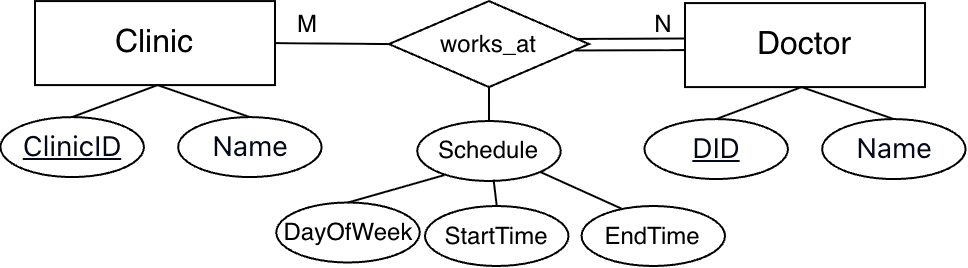

The diagram above was exported from draw.io. Its source (the exported page's mxGraphModel, read from the mxfile embedded in the PNG):
<mxGraphModel dx="2938" dy="1713" grid="0" gridSize="10" guides="1" tooltips="1" connect="1" arrows="1" fold="1" page="1" pageScale="1" pageWidth="850" pageHeight="1100" math="0" shadow="0">
  <root>
    <mxCell id="0" />
    <mxCell id="1" parent="0" />
    <mxCell id="2" parent="1" style="rounded=0;whiteSpace=wrap;html=1;" value="" vertex="1">
      <mxGeometry height="42" width="120" x="13" y="517.04" as="geometry" />
    </mxCell>
    <mxCell id="3" parent="1" style="text;html=1;whiteSpace=wrap;strokeColor=none;fillColor=none;align=center;verticalAlign=middle;rounded=0;" value="&lt;span style=&quot;font-size: 16px;&quot;&gt;Clinic&lt;/span&gt;" vertex="1">
      <mxGeometry height="30" width="60" x="43" y="523.04" as="geometry" />
    </mxCell>
    <mxCell id="4" parent="1" style="rhombus;whiteSpace=wrap;html=1;" value="" vertex="1">
      <mxGeometry height="43" width="100" x="190" y="517.04" as="geometry" />
    </mxCell>
    <mxCell id="5" parent="1" style="rounded=0;whiteSpace=wrap;html=1;" value="" vertex="1">
      <mxGeometry height="42" width="120" x="338" y="518.04" as="geometry" />
    </mxCell>
    <mxCell id="6" parent="1" style="text;html=1;whiteSpace=wrap;strokeColor=none;fillColor=none;align=center;verticalAlign=middle;rounded=0;" value="&lt;span style=&quot;font-size: 16px;&quot;&gt;Doctor&lt;/span&gt;" vertex="1">
      <mxGeometry height="30" width="60" x="368" y="524.04" as="geometry" />
    </mxCell>
    <mxCell id="7" parent="1" style="text;html=1;whiteSpace=wrap;strokeColor=none;fillColor=none;align=center;verticalAlign=middle;rounded=0;" value="works_at " vertex="1">
      <mxGeometry height="30" width="60" x="210" y="523.54" as="geometry" />
    </mxCell>
    <mxCell id="8" edge="1" parent="1" style="endArrow=none;html=1;rounded=0;entryX=-0.002;entryY=0.422;entryDx=0;entryDy=0;exitX=0.939;exitY=0.423;exitDx=0;exitDy=0;entryPerimeter=0;exitPerimeter=0;" target="5" value="">
      <mxGeometry height="50" relative="1" width="50" as="geometry">
        <mxPoint x="283.6600000000001" y="535.979" as="sourcePoint" />
        <mxPoint x="338" y="535.044" as="targetPoint" />
      </mxGeometry>
    </mxCell>
    <mxCell id="9" parent="1" style="text;html=1;whiteSpace=wrap;strokeColor=none;fillColor=none;align=center;verticalAlign=middle;rounded=0;" value="N" vertex="1">
      <mxGeometry height="22" width="15" x="320.25" y="518.04" as="geometry" />
    </mxCell>
    <mxCell id="10" edge="1" parent="1" source="4" style="endArrow=none;html=1;rounded=0;entryX=0;entryY=0.5;entryDx=0;entryDy=0;exitX=0.933;exitY=0.574;exitDx=0;exitDy=0;exitPerimeter=0;" value="">
      <mxGeometry height="50" relative="1" width="50" as="geometry">
        <mxPoint x="290" y="541.04" as="sourcePoint" />
        <mxPoint x="338" y="541.54" as="targetPoint" />
      </mxGeometry>
    </mxCell>
    <mxCell id="11" edge="1" parent="1" source="2" style="endArrow=none;html=1;rounded=0;entryX=0;entryY=0.5;entryDx=0;entryDy=0;exitX=1;exitY=0.5;exitDx=0;exitDy=0;" target="4" value="">
      <mxGeometry height="50" relative="1" width="50" as="geometry">
        <mxPoint x="232" y="562.04" as="sourcePoint" />
        <mxPoint x="282" y="512.04" as="targetPoint" />
      </mxGeometry>
    </mxCell>
    <mxCell id="12" parent="1" style="text;html=1;whiteSpace=wrap;strokeColor=none;fillColor=none;align=center;verticalAlign=middle;rounded=0;" value="M" vertex="1">
      <mxGeometry height="16" width="17" x="141" y="521.04" as="geometry" />
    </mxCell>
    <mxCell id="13" parent="1" style="ellipse;whiteSpace=wrap;html=1;align=center;" value="Schedule" vertex="1">
      <mxGeometry height="30" width="71.75" x="204.12" y="577" as="geometry" />
    </mxCell>
    <mxCell id="14" parent="1" style="ellipse;whiteSpace=wrap;html=1;align=center;" value="DayOfWeek" vertex="1">
      <mxGeometry height="30" width="71.75" x="133.63" y="617.75" as="geometry" />
    </mxCell>
    <mxCell id="15" parent="1" style="ellipse;whiteSpace=wrap;html=1;align=center;" value="StartTime" vertex="1">
      <mxGeometry height="30" width="71.75" x="208" y="619.5" as="geometry" />
    </mxCell>
    <mxCell id="16" edge="1" parent="1" source="13" style="endArrow=none;html=1;rounded=0;entryX=0.5;entryY=1;entryDx=0;entryDy=0;" target="4" value="">
      <mxGeometry height="50" relative="1" width="50" as="geometry">
        <mxPoint x="46.75" y="631" as="sourcePoint" />
        <mxPoint x="233.75" y="583" as="targetPoint" />
      </mxGeometry>
    </mxCell>
    <mxCell id="17" edge="1" parent="1" source="14" style="endArrow=none;html=1;rounded=0;entryX=0.188;entryY=0.902;entryDx=0;entryDy=0;entryPerimeter=0;exitX=0.5;exitY=0;exitDx=0;exitDy=0;" target="13" value="">
      <mxGeometry height="50" relative="1" width="50" as="geometry">
        <mxPoint x="46.75" y="631" as="sourcePoint" />
        <mxPoint x="96.75" y="581" as="targetPoint" />
      </mxGeometry>
    </mxCell>
    <mxCell id="18" edge="1" parent="1" source="15" style="endArrow=none;html=1;rounded=0;entryX=0.532;entryY=0.98;entryDx=0;entryDy=0;exitX=0.5;exitY=0;exitDx=0;exitDy=0;entryPerimeter=0;" target="13" value="">
      <mxGeometry height="50" relative="1" width="50" as="geometry">
        <mxPoint x="306.75" y="658" as="sourcePoint" />
        <mxPoint x="96.75" y="581" as="targetPoint" />
      </mxGeometry>
    </mxCell>
    <mxCell id="19" parent="1" style="ellipse;whiteSpace=wrap;html=1;align=center;" value="EndTime" vertex="1">
      <mxGeometry height="30" width="71.75" x="286.25" y="619.5" as="geometry" />
    </mxCell>
    <mxCell id="20" edge="1" parent="1" source="19" style="endArrow=none;html=1;rounded=0;entryX=1;entryY=1;entryDx=0;entryDy=0;exitX=0.278;exitY=0.043;exitDx=0;exitDy=0;exitPerimeter=0;" target="13" value="">
      <mxGeometry height="50" relative="1" width="50" as="geometry">
        <mxPoint x="180" y="605" as="sourcePoint" />
        <mxPoint x="230" y="555" as="targetPoint" />
      </mxGeometry>
    </mxCell>
    <mxCell id="21" parent="1" style="ellipse;whiteSpace=wrap;html=1;align=center;" value="&lt;span style=&quot;color: rgb(2, 8, 23); font-family: ui-sans-serif, system-ui, sans-serif, &amp;quot;Apple Color Emoji&amp;quot;, &amp;quot;Segoe UI Emoji&amp;quot;, &amp;quot;Segoe UI Symbol&amp;quot;, &amp;quot;Noto Color Emoji&amp;quot;; font-size: 14px; text-align: left; white-space-collapse: preserve; background-color: rgb(255, 255, 255);&quot;&gt;&lt;u&gt;ClinicID&lt;/u&gt;&lt;/span&gt;" vertex="1">
      <mxGeometry height="30" width="71.75" x="-4.279999999999999" y="575.04" as="geometry" />
    </mxCell>
    <mxCell id="22" parent="1" style="ellipse;whiteSpace=wrap;html=1;align=center;" value="&lt;span style=&quot;color: rgb(2, 8, 23); font-family: ui-sans-serif, system-ui, sans-serif, &amp;quot;Apple Color Emoji&amp;quot;, &amp;quot;Segoe UI Emoji&amp;quot;, &amp;quot;Segoe UI Symbol&amp;quot;, &amp;quot;Noto Color Emoji&amp;quot;; font-size: 14px; text-align: left; white-space-collapse: preserve; background-color: rgb(255, 255, 255);&quot;&gt;Name&lt;/span&gt;" vertex="1">
      <mxGeometry height="30" width="71.75" x="84.54000000000005" y="575.04" as="geometry" />
    </mxCell>
    <mxCell id="23" edge="1" parent="1" source="21" style="endArrow=none;html=1;rounded=0;entryX=0.5;entryY=1;entryDx=0;entryDy=0;exitX=0.5;exitY=0;exitDx=0;exitDy=0;" value="">
      <mxGeometry height="50" relative="1" width="50" as="geometry">
        <mxPoint x="-117.45999999999995" y="573.54" as="sourcePoint" />
        <mxPoint x="74.29000000000005" y="559.04" as="targetPoint" />
      </mxGeometry>
    </mxCell>
    <mxCell id="24" edge="1" parent="1" source="22" style="endArrow=none;html=1;rounded=0;entryX=0.5;entryY=1;entryDx=0;entryDy=0;exitX=0.5;exitY=0;exitDx=0;exitDy=0;" value="">
      <mxGeometry height="50" relative="1" width="50" as="geometry">
        <mxPoint x="142.54000000000005" y="600.54" as="sourcePoint" />
        <mxPoint x="74.29000000000005" y="559.04" as="targetPoint" />
      </mxGeometry>
    </mxCell>
    <mxCell id="25" parent="1" style="ellipse;whiteSpace=wrap;html=1;align=center;" value="&lt;span style=&quot;color: rgb(2, 8, 23); font-family: ui-sans-serif, system-ui, sans-serif, &amp;quot;Apple Color Emoji&amp;quot;, &amp;quot;Segoe UI Emoji&amp;quot;, &amp;quot;Segoe UI Symbol&amp;quot;, &amp;quot;Noto Color Emoji&amp;quot;; font-size: 14px; text-align: left; white-space-collapse: preserve; background-color: rgb(255, 255, 255);&quot;&gt;&lt;u&gt;DID&lt;/u&gt;&lt;/span&gt;" vertex="1">
      <mxGeometry height="30" width="71.75" x="317.71000000000004" y="576.04" as="geometry" />
    </mxCell>
    <mxCell id="26" parent="1" style="ellipse;whiteSpace=wrap;html=1;align=center;" value="&lt;span style=&quot;color: rgb(2, 8, 23); font-family: ui-sans-serif, system-ui, sans-serif, &amp;quot;Apple Color Emoji&amp;quot;, &amp;quot;Segoe UI Emoji&amp;quot;, &amp;quot;Segoe UI Symbol&amp;quot;, &amp;quot;Noto Color Emoji&amp;quot;; font-size: 14px; text-align: left; white-space-collapse: preserve; background-color: rgb(255, 255, 255);&quot;&gt;Name&lt;/span&gt;" vertex="1">
      <mxGeometry height="30" width="71.75" x="406.5300000000001" y="576.04" as="geometry" />
    </mxCell>
    <mxCell id="27" edge="1" parent="1" source="25" style="endArrow=none;html=1;rounded=0;entryX=0.5;entryY=1;entryDx=0;entryDy=0;exitX=0.5;exitY=0;exitDx=0;exitDy=0;" value="">
      <mxGeometry height="50" relative="1" width="50" as="geometry">
        <mxPoint x="204.53000000000006" y="574.54" as="sourcePoint" />
        <mxPoint x="396.2800000000001" y="560.04" as="targetPoint" />
      </mxGeometry>
    </mxCell>
    <mxCell id="28" edge="1" parent="1" source="26" style="endArrow=none;html=1;rounded=0;entryX=0.5;entryY=1;entryDx=0;entryDy=0;exitX=0.5;exitY=0;exitDx=0;exitDy=0;" value="">
      <mxGeometry height="50" relative="1" width="50" as="geometry">
        <mxPoint x="464.5300000000001" y="601.54" as="sourcePoint" />
        <mxPoint x="396.2800000000001" y="560.04" as="targetPoint" />
      </mxGeometry>
    </mxCell>
  </root>
</mxGraphModel>